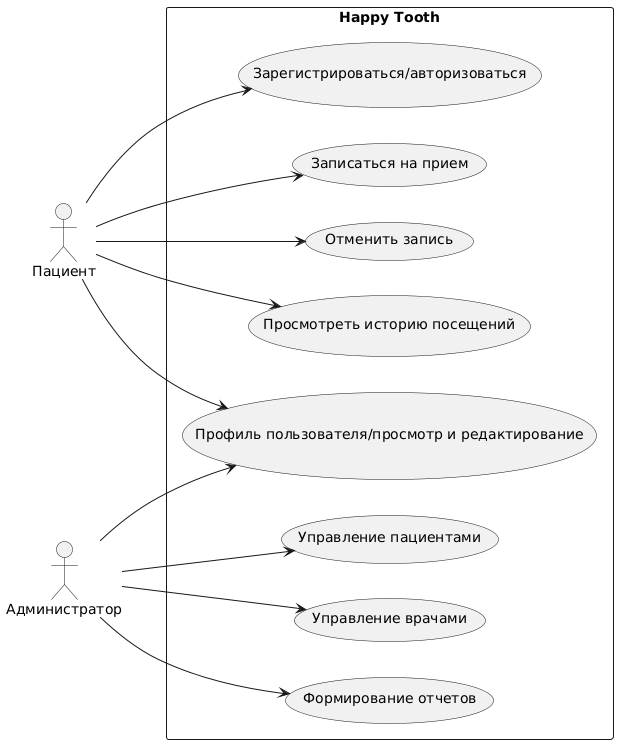

The diagram above was rendered by PlantUML. Its source (embedded in the PNG):
@startuml
left to right direction
actor Пациент
actor Администратор

rectangle "Happy Tooth" {
  Пациент --> (Зарегистрироваться/авторизоваться)
  Пациент --> (Записаться на прием)
  Пациент --> (Отменить запись)
  Пациент --> (Просмотреть историю посещений)
   Пациент --> (Профиль пользователя/просмотр и редактирование)
  
  Администратор --> (Управление пациентами)
  Администратор --> (Управление врачами)
  Администратор --> (Формирование отчетов)
  Администратор --> (Профиль пользователя/просмотр и редактирование)

  
}
@enduml